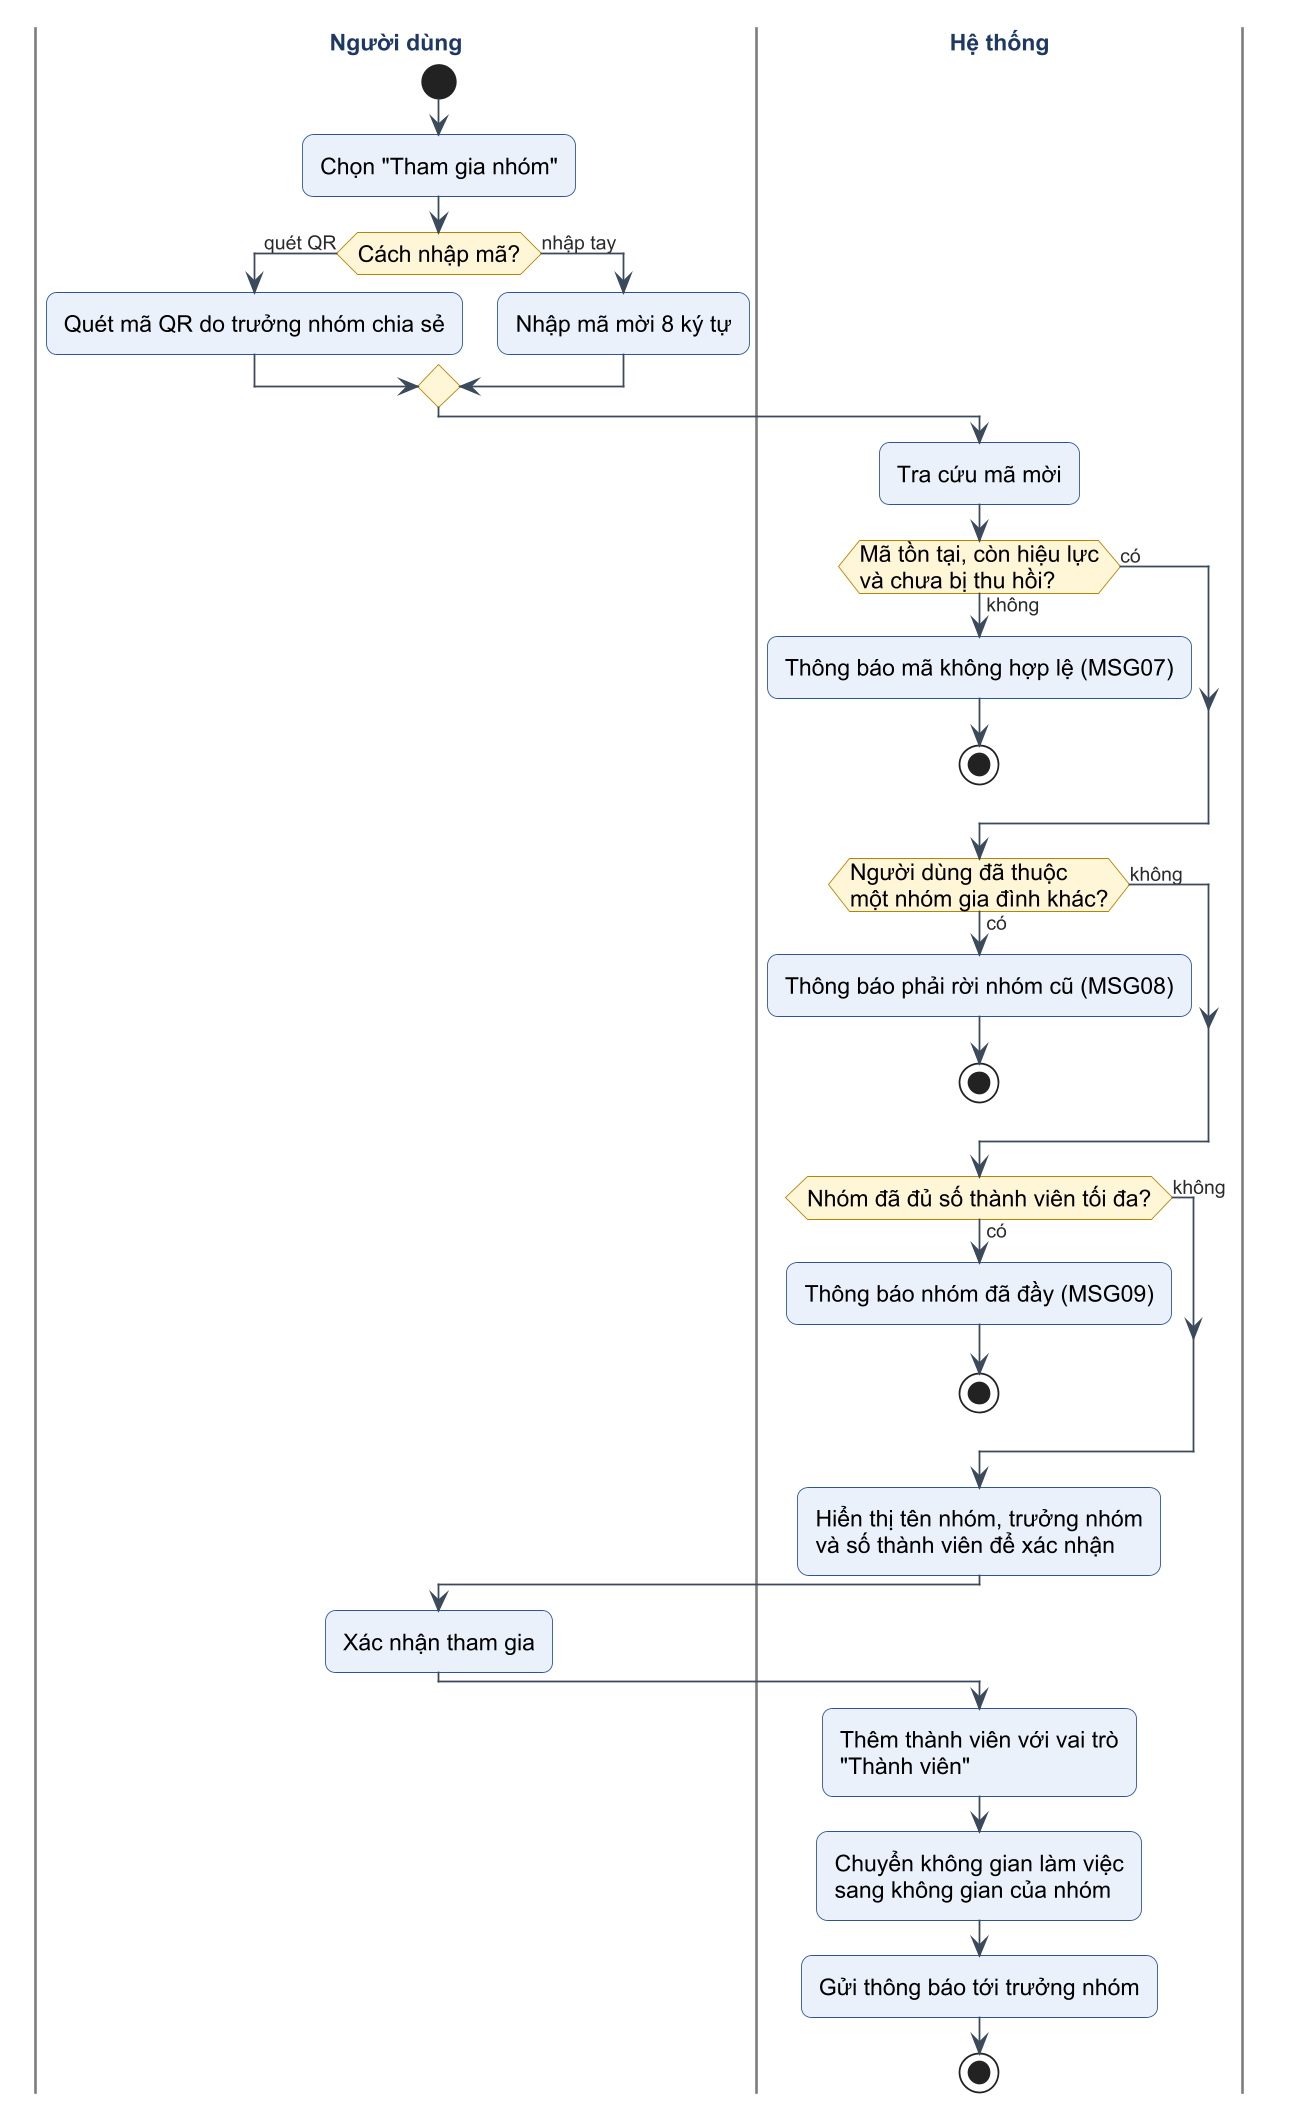

The diagram above was rendered by PlantUML. Its source (embedded in the PNG):
@startuml c2-06-act-tham-gia-nhom
!include _style.iuml

|Người dùng|
start
:Chọn "Tham gia nhóm";
if (Cách nhập mã?) then (quét QR)
  :Quét mã QR do trưởng nhóm chia sẻ;
else (nhập tay)
  :Nhập mã mời 8 ký tự;
endif
|Hệ thống|
:Tra cứu mã mời;
if (Mã tồn tại, còn hiệu lực\nvà chưa bị thu hồi?) then (không)
  :Thông báo mã không hợp lệ (MSG07);
  stop
else (có)
endif
if (Người dùng đã thuộc\nmột nhóm gia đình khác?) then (có)
  :Thông báo phải rời nhóm cũ (MSG08);
  stop
else (không)
endif
if (Nhóm đã đủ số thành viên tối đa?) then (có)
  :Thông báo nhóm đã đầy (MSG09);
  stop
else (không)
endif
:Hiển thị tên nhóm, trưởng nhóm
và số thành viên để xác nhận;
|Người dùng|
:Xác nhận tham gia;
|Hệ thống|
:Thêm thành viên với vai trò
"Thành viên";
:Chuyển không gian làm việc
sang không gian của nhóm;
:Gửi thông báo tới trưởng nhóm;
stop
@enduml